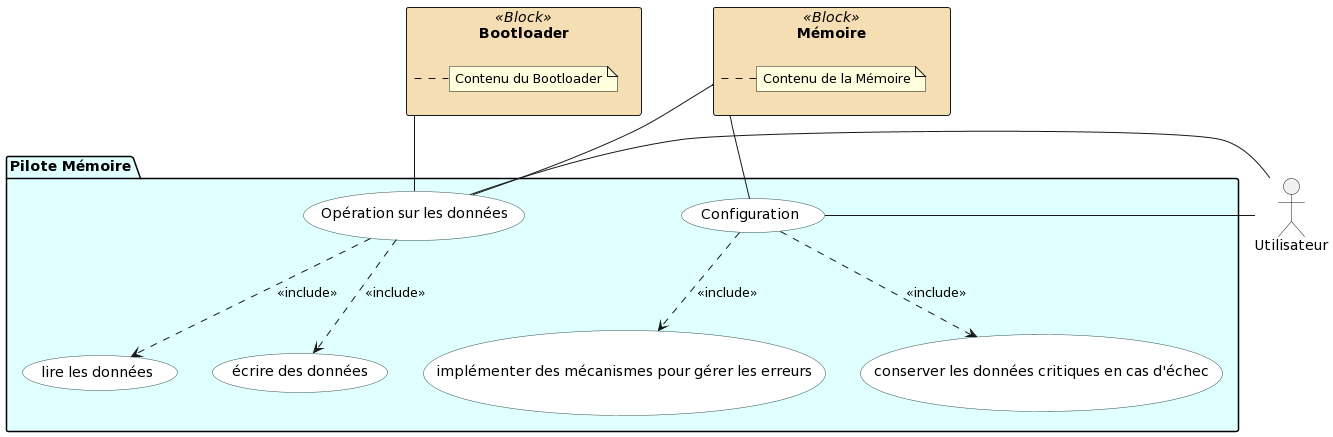

The diagram above was rendered by PlantUML. Its source (embedded in the PNG):
@startuml
' Définition du style et des couleurs
skinparam rectangle {
    BackgroundColor<<Block>> Wheat
}

skinparam package {
    BackgroundColor LightCyan
}

skinparam usecase {
    BackgroundColor LightWheat
    BorderColor DarkSlateGray
}
'skinparam packageStyle rectangle
skinparam defaultTextAlignment center

' Actors
actor Utilisateur as user

' Blocks
package "Pilote Mémoire" as PilotMemory {
    usecase (Configuration) as UC1
    usecase (Opération sur les données) as UC2
    usecase (implémenter des mécanismes pour gérer les erreurs) as UC3
    usecase (conserver les données critiques en cas d'échec) as UC4
    usecase (lire les données) as UC5
    usecase (écrire des données) as UC6
}

rectangle "Bootloader" as Bootloader <<Block>> {
    note right of Bootloader : Contenu du Bootloader
}

rectangle "Mémoire" as memoire <<Block>> {
    note right of memoire : Contenu de la Mémoire
}

' Relations
user -left- UC1
user -left- UC2

Bootloader -- UC2
memoire -- UC1
memoire -- UC2

UC1 ..> UC3 : <<include>>
UC1 ..> UC4 : <<include>>

UC2 ..> UC5 : <<include>>
UC2 ..> UC6 : <<include>>
@enduml